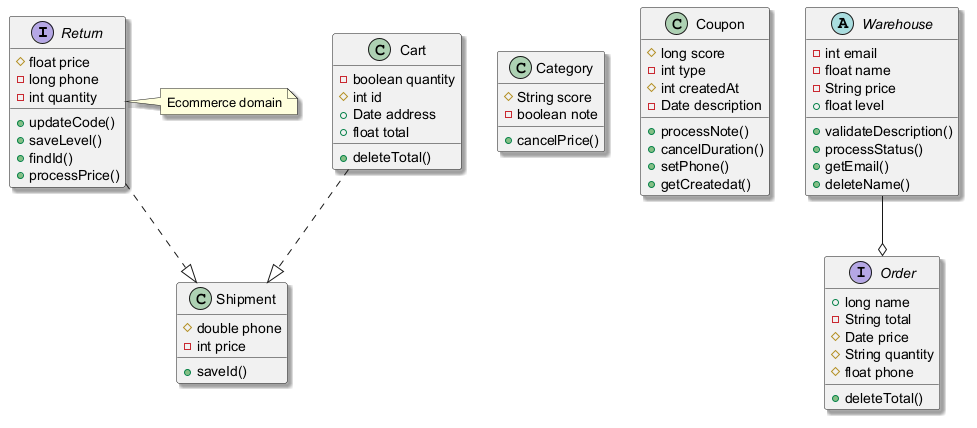

The diagram above was rendered by PlantUML. Its source (embedded in the PNG):
@startuml
skinparam shadowing true
interface Return {
  #float price
  -long phone
  -int quantity
  +updateCode()
  +saveLevel()
  +findId()
  +processPrice()
}
class Category {
  #String score
  -boolean note
  +cancelPrice()
}
class Cart {
  -boolean quantity
  #int id
  +Date address
  +float total
  +deleteTotal()
}
class Shipment {
  #double phone
  -int price
  +saveId()
}
class Coupon {
  #long score
  -int type
  #int createdAt
  -Date description
  +processNote()
  +cancelDuration()
  +setPhone()
  +getCreatedat()
}
interface Order {
  +long name
  -String total
  #Date price
  #String quantity
  #float phone
  +deleteTotal()
}
abstract class Warehouse {
  -int email
  -float name
  -String price
  +float level
  +validateDescription()
  +processStatus()
  +getEmail()
  +deleteName()
}
Return ..|> Shipment
Cart ..|> Shipment
Warehouse --o Order
note right of Return : Ecommerce domain
@enduml